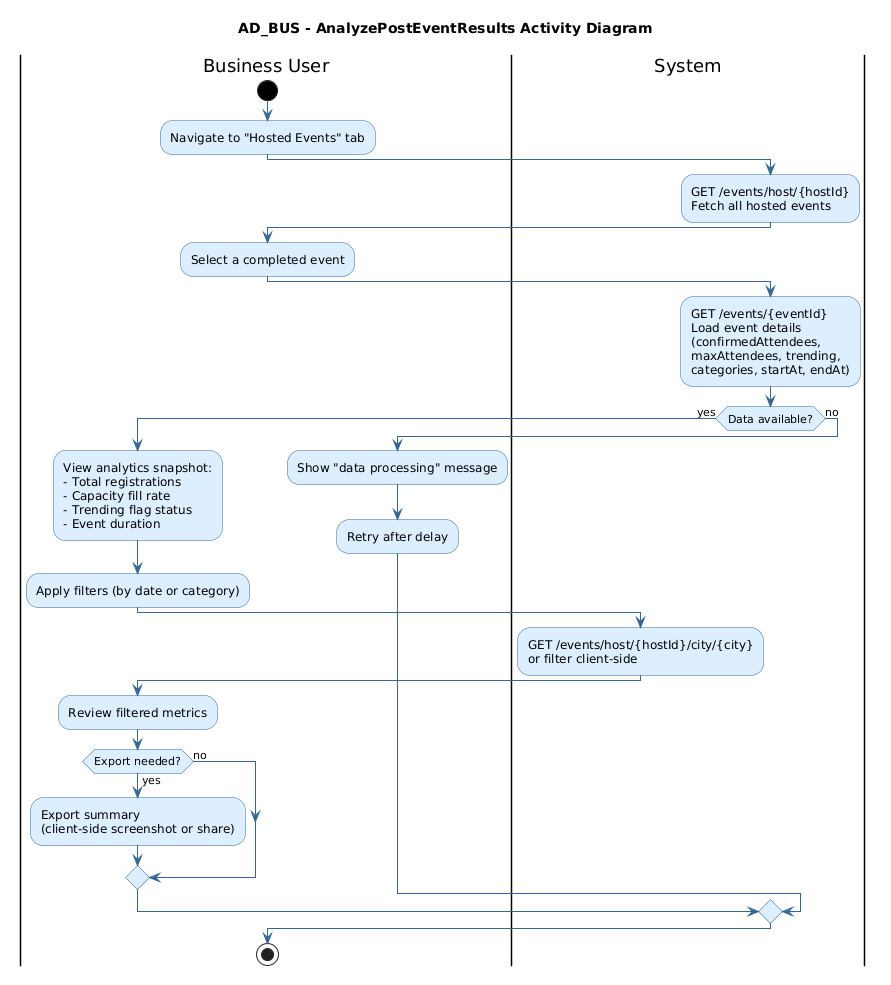

The diagram above was rendered by PlantUML. Its source (embedded in the PNG):
@startuml
title AD_BUS - AnalyzePostEventResults Activity Diagram

skinparam activity {
    BackgroundColor #DDEEFF
    BorderColor #336699
    FontColor #000000
    ArrowColor #336699
    StartColor #000000
    EndColor #000000
    DiamondBackgroundColor #DDEEFF
    DiamondBorderColor #336699
}
skinparam shadowing false

|Business User|
start
:Navigate to "Hosted Events" tab;

|System|
:GET /events/host/{hostId}\nFetch all hosted events;

|Business User|
:Select a completed event;

|System|
:GET /events/{eventId}\nLoad event details\n(confirmedAttendees,\nmaxAttendees, trending,\ncategories, startAt, endAt);

if (Data available?) then (yes)
    |Business User|
    :View analytics snapshot:\n- Total registrations\n- Capacity fill rate\n- Trending flag status\n- Event duration;
    :Apply filters (by date or category);
    |System|
    :GET /events/host/{hostId}/city/{city}\nor filter client-side;
    |Business User|
    :Review filtered metrics;
    if (Export needed?) then (yes)
        :Export summary\n(client-side screenshot or share);
    else (no)
    endif
else (no)
    |Business User|
    :Show "data processing" message;
    :Retry after delay;
endif

stop
@enduml